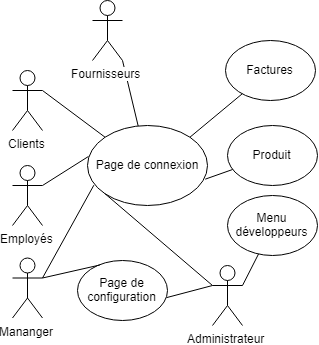

The diagram above was exported from draw.io. Its source (the exported page's mxGraphModel, read from the mxfile embedded in the PNG):
<mxGraphModel dx="1205" dy="700" grid="1" gridSize="10" guides="1" tooltips="1" connect="1" arrows="1" fold="1" page="1" pageScale="1" pageWidth="827" pageHeight="1169" math="0" shadow="0">
  <root>
    <mxCell id="0" />
    <mxCell id="1" parent="0" />
    <mxCell id="iDvYnuQ85Xh4M8LssjJ_-13" value="Page de connexion" style="ellipse;whiteSpace=wrap;html=1;" vertex="1" parent="1">
      <mxGeometry x="230" y="285" width="120" height="80" as="geometry" />
    </mxCell>
    <mxCell id="iDvYnuQ85Xh4M8LssjJ_-16" value="" style="endArrow=none;html=1;entryX=0;entryY=0.3333333333333333;entryDx=0;entryDy=0;entryPerimeter=0;exitX=0;exitY=1;exitDx=0;exitDy=0;" edge="1" parent="1" source="iDvYnuQ85Xh4M8LssjJ_-13" target="iDvYnuQ85Xh4M8LssjJ_-9">
      <mxGeometry width="50" height="50" relative="1" as="geometry">
        <mxPoint x="130" y="660" as="sourcePoint" />
        <mxPoint x="180" y="610" as="targetPoint" />
      </mxGeometry>
    </mxCell>
    <mxCell id="iDvYnuQ85Xh4M8LssjJ_-17" value="" style="endArrow=none;html=1;entryX=1;entryY=0.3333333333333333;entryDx=0;entryDy=0;entryPerimeter=0;exitX=0.053;exitY=0.746;exitDx=0;exitDy=0;exitPerimeter=0;" edge="1" parent="1" source="iDvYnuQ85Xh4M8LssjJ_-13" target="iDvYnuQ85Xh4M8LssjJ_-7">
      <mxGeometry width="50" height="50" relative="1" as="geometry">
        <mxPoint x="210" y="417.5" as="sourcePoint" />
        <mxPoint x="260" y="367.5" as="targetPoint" />
      </mxGeometry>
    </mxCell>
    <mxCell id="iDvYnuQ85Xh4M8LssjJ_-18" value="" style="endArrow=none;html=1;entryX=1;entryY=0.3333333333333333;entryDx=0;entryDy=0;entryPerimeter=0;exitX=0.008;exitY=0.387;exitDx=0;exitDy=0;exitPerimeter=0;" edge="1" parent="1" source="iDvYnuQ85Xh4M8LssjJ_-13" target="iDvYnuQ85Xh4M8LssjJ_-8">
      <mxGeometry width="50" height="50" relative="1" as="geometry">
        <mxPoint x="220" y="427.5000000000001" as="sourcePoint" />
        <mxPoint x="220" y="350" as="targetPoint" />
      </mxGeometry>
    </mxCell>
    <mxCell id="iDvYnuQ85Xh4M8LssjJ_-19" value="" style="endArrow=none;html=1;entryX=1;entryY=0.3333333333333333;entryDx=0;entryDy=0;entryPerimeter=0;exitX=0;exitY=0;exitDx=0;exitDy=0;" edge="1" parent="1" source="iDvYnuQ85Xh4M8LssjJ_-13" target="iDvYnuQ85Xh4M8LssjJ_-1">
      <mxGeometry width="50" height="50" relative="1" as="geometry">
        <mxPoint x="230" y="437.5000000000001" as="sourcePoint" />
        <mxPoint x="280" y="387.5000000000001" as="targetPoint" />
      </mxGeometry>
    </mxCell>
    <mxCell id="iDvYnuQ85Xh4M8LssjJ_-20" value="" style="endArrow=none;html=1;entryX=1;entryY=1;entryDx=0;entryDy=0;entryPerimeter=0;" edge="1" parent="1" source="iDvYnuQ85Xh4M8LssjJ_-13" target="iDvYnuQ85Xh4M8LssjJ_-10">
      <mxGeometry width="50" height="50" relative="1" as="geometry">
        <mxPoint x="240" y="447.5000000000001" as="sourcePoint" />
        <mxPoint x="290" y="397.5000000000001" as="targetPoint" />
      </mxGeometry>
    </mxCell>
    <mxCell id="iDvYnuQ85Xh4M8LssjJ_-10" value="Fournisseurs" style="shape=umlActor;verticalLabelPosition=bottom;labelBackgroundColor=#ffffff;verticalAlign=top;html=1;outlineConnect=0;" vertex="1" parent="1">
      <mxGeometry x="235" y="160" width="30" height="60" as="geometry" />
    </mxCell>
    <mxCell id="iDvYnuQ85Xh4M8LssjJ_-1" value="Clients" style="shape=umlActor;verticalLabelPosition=bottom;labelBackgroundColor=#ffffff;verticalAlign=top;html=1;outlineConnect=0;" vertex="1" parent="1">
      <mxGeometry x="155" y="230" width="30" height="60" as="geometry" />
    </mxCell>
    <mxCell id="iDvYnuQ85Xh4M8LssjJ_-7" value="Mananger" style="shape=umlActor;verticalLabelPosition=bottom;labelBackgroundColor=#ffffff;verticalAlign=top;html=1;outlineConnect=0;" vertex="1" parent="1">
      <mxGeometry x="155" y="417.5" width="30" height="60" as="geometry" />
    </mxCell>
    <mxCell id="iDvYnuQ85Xh4M8LssjJ_-8" value="Employés" style="shape=umlActor;verticalLabelPosition=bottom;labelBackgroundColor=#ffffff;verticalAlign=top;html=1;outlineConnect=0;" vertex="1" parent="1">
      <mxGeometry x="155" y="325" width="30" height="60" as="geometry" />
    </mxCell>
    <mxCell id="iDvYnuQ85Xh4M8LssjJ_-9" value="Administrateur" style="shape=umlActor;verticalLabelPosition=bottom;labelBackgroundColor=#ffffff;verticalAlign=top;html=1;outlineConnect=0;" vertex="1" parent="1">
      <mxGeometry x="355" y="425" width="30" height="60" as="geometry" />
    </mxCell>
    <mxCell id="iDvYnuQ85Xh4M8LssjJ_-21" value="Page de configuration" style="ellipse;whiteSpace=wrap;html=1;" vertex="1" parent="1">
      <mxGeometry x="220" y="420" width="90" height="60" as="geometry" />
    </mxCell>
    <mxCell id="iDvYnuQ85Xh4M8LssjJ_-22" value="" style="endArrow=none;html=1;entryX=0;entryY=0.3333333333333333;entryDx=0;entryDy=0;entryPerimeter=0;exitX=0.989;exitY=0.619;exitDx=0;exitDy=0;exitPerimeter=0;" edge="1" parent="1" source="iDvYnuQ85Xh4M8LssjJ_-21" target="iDvYnuQ85Xh4M8LssjJ_-9">
      <mxGeometry width="50" height="50" relative="1" as="geometry">
        <mxPoint x="130" y="680" as="sourcePoint" />
        <mxPoint x="180" y="630" as="targetPoint" />
      </mxGeometry>
    </mxCell>
    <mxCell id="iDvYnuQ85Xh4M8LssjJ_-23" value="Produit" style="ellipse;whiteSpace=wrap;html=1;" vertex="1" parent="1">
      <mxGeometry x="370" y="285" width="90" height="60" as="geometry" />
    </mxCell>
    <mxCell id="iDvYnuQ85Xh4M8LssjJ_-24" value="Factures" style="ellipse;whiteSpace=wrap;html=1;" vertex="1" parent="1">
      <mxGeometry x="368" y="200" width="90" height="60" as="geometry" />
    </mxCell>
    <mxCell id="iDvYnuQ85Xh4M8LssjJ_-25" value="" style="endArrow=none;html=1;exitX=0.981;exitY=0.671;exitDx=0;exitDy=0;exitPerimeter=0;" edge="1" parent="1" source="iDvYnuQ85Xh4M8LssjJ_-13" target="iDvYnuQ85Xh4M8LssjJ_-23">
      <mxGeometry width="50" height="50" relative="1" as="geometry">
        <mxPoint x="440" y="310" as="sourcePoint" />
        <mxPoint x="480" y="270" as="targetPoint" />
      </mxGeometry>
    </mxCell>
    <mxCell id="iDvYnuQ85Xh4M8LssjJ_-26" value="" style="endArrow=none;html=1;exitX=1;exitY=0;exitDx=0;exitDy=0;" edge="1" parent="1" source="iDvYnuQ85Xh4M8LssjJ_-13" target="iDvYnuQ85Xh4M8LssjJ_-24">
      <mxGeometry width="50" height="50" relative="1" as="geometry">
        <mxPoint x="440" y="330" as="sourcePoint" />
        <mxPoint x="490" y="280" as="targetPoint" />
      </mxGeometry>
    </mxCell>
    <mxCell id="iDvYnuQ85Xh4M8LssjJ_-27" value="" style="endArrow=none;html=1;entryX=0.248;entryY=0.075;entryDx=0;entryDy=0;entryPerimeter=0;exitX=1;exitY=0.3333333333333333;exitDx=0;exitDy=0;exitPerimeter=0;" edge="1" parent="1" source="iDvYnuQ85Xh4M8LssjJ_-7" target="iDvYnuQ85Xh4M8LssjJ_-21">
      <mxGeometry width="50" height="50" relative="1" as="geometry">
        <mxPoint x="190" y="440" as="sourcePoint" />
        <mxPoint x="180" y="620" as="targetPoint" />
      </mxGeometry>
    </mxCell>
    <mxCell id="iDvYnuQ85Xh4M8LssjJ_-29" value="Menu développeurs" style="ellipse;whiteSpace=wrap;html=1;" vertex="1" parent="1">
      <mxGeometry x="370" y="355" width="90" height="60" as="geometry" />
    </mxCell>
    <mxCell id="iDvYnuQ85Xh4M8LssjJ_-30" value="" style="endArrow=none;html=1;exitX=1;exitY=0.3333333333333333;exitDx=0;exitDy=0;exitPerimeter=0;" edge="1" parent="1" source="iDvYnuQ85Xh4M8LssjJ_-9" target="iDvYnuQ85Xh4M8LssjJ_-29">
      <mxGeometry width="50" height="50" relative="1" as="geometry">
        <mxPoint x="140" y="690" as="sourcePoint" />
        <mxPoint x="190" y="640" as="targetPoint" />
      </mxGeometry>
    </mxCell>
  </root>
</mxGraphModel>